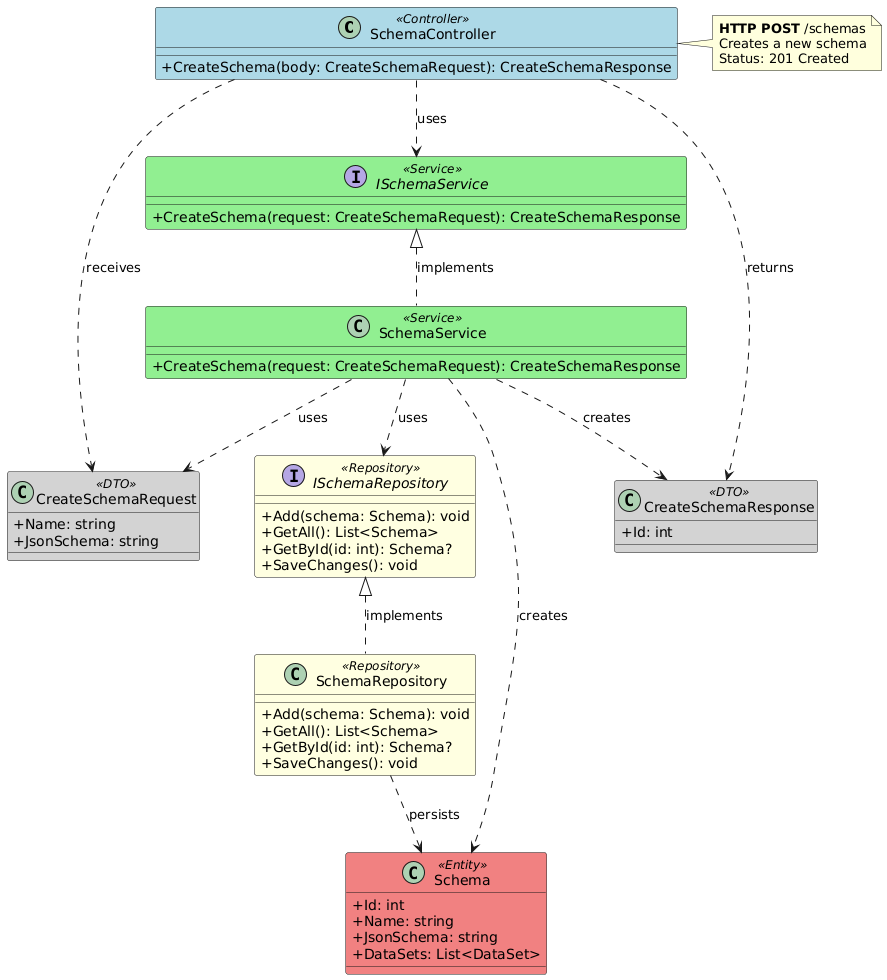

The diagram above was rendered by PlantUML. Its source (embedded in the PNG):
@startuml Schema_CreateSchema_Endpoint

' Endpoint: POST /schemas
' Controller: SchemaController
' Method: CreateSchema

skinparam classAttributeIconSize 0
skinparam class {
    BackgroundColor<<Controller>> LightBlue
    BackgroundColor<<Service>> LightGreen
    BackgroundColor<<Repository>> LightYellow
    BackgroundColor<<Entity>> LightCoral
    BackgroundColor<<DTO>> LightGray
}

class SchemaController <<Controller>> {
    + CreateSchema(body: CreateSchemaRequest): CreateSchemaResponse
}

interface ISchemaService <<Service>> {
    + CreateSchema(request: CreateSchemaRequest): CreateSchemaResponse
}

class SchemaService <<Service>> {
    + CreateSchema(request: CreateSchemaRequest): CreateSchemaResponse
}

class CreateSchemaRequest <<DTO>> {
    + Name: string
    + JsonSchema: string
}

class CreateSchemaResponse <<DTO>> {
    + Id: int
}

interface ISchemaRepository <<Repository>> {
    + Add(schema: Schema): void
    + GetAll(): List<Schema>
    + GetById(id: int): Schema?
    + SaveChanges(): void
}

class SchemaRepository <<Repository>> {
    + Add(schema: Schema): void
    + GetAll(): List<Schema>
    + GetById(id: int): Schema?
    + SaveChanges(): void
}

class Schema <<Entity>> {
    + Id: int
    + Name: string
    + JsonSchema: string
    + DataSets: List<DataSet>
}

' Relationships
SchemaController ..> ISchemaService : uses
SchemaController ..> CreateSchemaRequest : receives
SchemaController ..> CreateSchemaResponse : returns
ISchemaService <|.. SchemaService : implements
SchemaService ..> ISchemaRepository : uses
SchemaService ..> CreateSchemaRequest : uses
SchemaService ..> CreateSchemaResponse : creates
SchemaService ..> Schema : creates
ISchemaRepository <|.. SchemaRepository : implements
SchemaRepository ..> Schema : persists

note right of SchemaController
  **HTTP POST** /schemas
  Creates a new schema
  Status: 201 Created
end note

@enduml